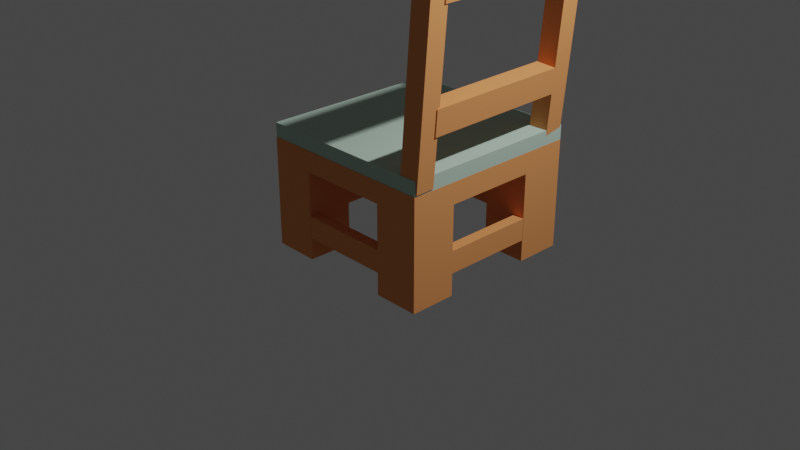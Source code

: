 # Source: silla.blend  (saved by Blender 3.1.7; exported with 4.5.12 LTS)
import bpy
from mathutils import Matrix  # noqa: F401  (used for matrix-valued properties, if any)

bpy.ops.wm.read_factory_settings(use_empty=True)
scene = bpy.context.scene
scene.name = 'Scene'

# ---- collections
col_collection = bpy.data.collections.new('Collection'); scene.collection.children.link(col_collection)

# ---- materials (node trees are filled in below, after node groups)
mat_material_001 = bpy.data.materials.new('Material.001')
mat_material_001.use_transparent_shadow = False
mat_material_001.diffuse_color = (0.7991, 0.314, 0.1144, 1.0)
mat_material_004 = bpy.data.materials.new('Material.004')
mat_material_004.use_transparent_shadow = False
mat_material_004.diffuse_color = (0.468, 0.6146, 0.5249, 1.0)
mat_material_004.roughness = 0.618
mat_material_004.metallic = 0.3708
mat_material_003 = bpy.data.materials.new('Material.003')
mat_material_003.use_transparent_shadow = False
mat_material_003.diffuse_color = (0.7991, 0.314, 0.1144, 1.0)
mat_material_002 = bpy.data.materials.new('Material.002')
mat_material_002.use_transparent_shadow = False
mat_material_002.diffuse_color = (0.7991, 0.314, 0.1144, 1.0)

# ---- material node trees

# ---- world
world_world = bpy.data.worlds.new('World'); scene.world = world_world
world_world.use_nodes = True; world_world.node_tree.nodes.clear()
_N = world_world.node_tree.nodes; _L = world_world.node_tree.links
n0 = _N.new('ShaderNodeOutputWorld'); n0.name = 'World Output'; n0.location = (300, 300)
n1 = _N.new('ShaderNodeBackground'); n1.name = 'Background'; n1.location = (10, 300)
n1.inputs[0].default_value = (0.05088, 0.05088, 0.05088, 1.0)
_L.new(n1.outputs[0], n0.inputs[0])
n0.is_active_output = True
world_world.color = (0.05088, 0.05088, 0.05088)
world_world.use_sun_shadow = False
world_world.sun_shadow_jitter_overblur = 0.0

# ---- cameras
cam_camera = bpy.data.cameras.new('Camera')
cam_camera.clip_end = 100.0
cam_camera.ortho_scale = 7.314

# ---- lights
light_light = bpy.data.lights.new('Light', 'POINT')
light_light.transmission_factor = 0.0
light_light.energy = 1000.0
light_light.shadow_soft_size = 0.1
light_light.shadow_maximum_resolution = 0.006
light_light.use_absolute_resolution = True

# ---- meshes
me_cubo = bpy.data.meshes.new('Cubo')
me_cubo.from_pydata([(-0.9739, -0.9873, -0.1116), (-0.9739, -0.9873, 0.1116), (-0.9739, 0.9873, -0.1116), (-0.9739, 0.9873, 0.1116), (0.9739, -0.9873, -0.1116), (0.9739, -0.9873, 0.1116), (0.9739, 0.9873, -0.1116), (0.9739, 0.9873, 0.1116), (-0.9739, 0.0, -0.1116), (-0.9739, 0.0, 0.1116), (0.9739, 0.0, -0.1116), (0.9739, 0.0, 0.1116), (0.0, 0.9873, -0.1116), (0.0, 0.9873, 0.1116), (0.0, -0.9873, -0.1116), (0.0, -0.9873, 0.1116), (0.0, 0.0, 0.1116), (0.0, 0.0, -0.1116), (-0.9739, 0.4936, 0.1116), (0.9739, 0.4936, -0.1116), (-0.9739, 0.4936, -0.1116), (0.9739, 0.4936, 0.1116), (0.0, 0.4936, -0.1116), (0.0, 0.4936, 0.1116), (-0.9739, -0.4936, -0.1116), (0.9739, -0.4936, 0.1116), (-0.9739, -0.4936, 0.1116), (0.9739, -0.4936, -0.1116), (0.0, -0.4936, 0.1116), (0.0, -0.4936, -0.1116), (-0.487, 0.9873, -0.1116), (-0.487, -0.9873, 0.1116), (-0.487, 0.0, -0.1116), (-0.487, 0.9873, 0.1116), (-0.487, -0.9873, -0.1116), (-0.487, 0.0, 0.1116), (-0.487, 0.4936, -0.1116), (-0.487, 0.4936, 0.1116), (-0.487, -0.4936, -0.1116), (-0.487, -0.4936, 0.1116), (0.487, 0.9873, 0.1116), (0.487, -0.9873, -0.1116), (0.487, 0.0, 0.1116), (0.487, 0.9873, -0.1116), (0.487, -0.9873, 0.1116), (0.487, 0.0, -0.1116), (0.487, 0.4936, 0.1116), (0.487, 0.4936, -0.1116), (0.487, -0.4936, 0.1116), (0.487, -0.4936, -0.1116), (-0.9739, -0.9873, -1.06), (-0.9739, -0.4936, -1.06), (-0.487, -0.9873, -1.06), (-0.487, -0.4936, -1.06), (0.9739, -0.9873, -1.06), (0.9739, -0.4936, -1.06), (0.487, -0.9873, -1.06), (0.487, -0.4936, -1.06), (-0.9739, 0.9873, -1.06), (-0.9739, 0.4936, -1.06), (-0.487, 0.9873, -1.06), (-0.487, 0.4936, -1.06), (0.9739, 0.9873, -1.054), (0.9739, 0.4936, -1.054), (0.487, 0.9873, -1.054), (0.487, 0.4936, -1.054), (0.487, -0.9873, -0.5858), (0.9739, -0.9873, -0.5858), (0.9739, -0.4936, -0.5858), (0.487, -0.4936, -0.5858), (0.7304, 0.9873, 0.1116), (0.7304, -0.9873, -0.1116), (0.7304, 0.0, 0.1116), (0.7304, 0.4936, 0.1116), (0.7304, -0.4936, 0.1116), (0.7304, 0.9873, -0.1116), (0.7304, -0.9873, 0.1116), (0.7304, 0.0, -0.1116), (0.7304, 0.4936, -0.1116), (0.7304, -0.4936, -0.1116), (0.7304, -0.9873, -1.06), (0.7304, -0.4936, -1.06), (0.7304, 0.9873, -1.054), (0.7304, 0.4936, -1.054), (0.7304, -0.4936, -0.5858), (0.7304, -0.9873, -0.5858), (0.487, -0.9873, -0.8229), (0.9739, -0.4936, -0.8229), (0.9739, -0.9873, -0.8229), (0.487, -0.4936, -0.8229), (0.7304, -0.4936, -0.8229), (0.7304, -0.9873, -0.8229), (0.9739, -0.9873, -0.7043), (0.487, -0.4936, -0.7043), (0.487, -0.9873, -0.7043), (0.9739, -0.4936, -0.7043), (0.7304, -0.4936, -0.7043), (0.7304, -0.9873, -0.7043), (0.6087, 0.9873, -0.1116), (0.6087, -0.9873, 0.1116), (0.6087, 0.0, -0.1116), (0.6087, 0.4936, -0.1116), (0.6087, -0.4936, -0.1116), (0.6087, -0.4936, -1.06), (0.6087, 0.9873, -1.054), (0.6087, 0.4936, -1.054), (0.6087, -0.4936, -0.5858), (0.6087, 0.9873, 0.1116), (0.6087, -0.9873, -0.1116), (0.6087, 0.0, 0.1116), (0.6087, 0.4936, 0.1116), (0.6087, -0.4936, 0.1116), (0.6087, -0.9873, -1.06), (0.6087, -0.9873, -0.5858), (0.6087, -0.4936, -0.8229), (0.6087, -0.9873, -0.8229), (0.6087, -0.9873, -0.7043), (0.6087, -0.4936, -0.7043), (0.8522, 0.9873, 0.1116), (0.8522, -0.9873, -0.1116), (0.8522, 0.0, 0.1116), (0.8522, 0.4936, 0.1116), (0.8522, -0.4936, 0.1116), (0.8522, -0.9873, -1.06), (0.8522, -0.9873, -0.5858), (0.8522, 0.9873, -0.1116), (0.8522, -0.9873, 0.1116), (0.8522, 0.0, -0.1116), (0.8522, 0.4936, -0.1116), (0.8522, -0.4936, -0.1116), (0.8522, -0.4936, -1.06), (0.8522, 0.9873, -1.054), (0.8522, 0.4936, -1.054), (0.8522, -0.4936, -0.5858), (0.8522, -0.9873, -0.8229), (0.8522, -0.4936, -0.8229), (0.8522, -0.4936, -0.7043), (0.8522, -0.9873, -0.7043), (0.487, 0.4936, -0.5826), (0.9739, 0.4936, -0.5826), (0.9739, 0.9873, -0.5826), (0.487, 0.9873, -0.5826), (0.7304, 0.9873, -0.5826), (0.7304, 0.4936, -0.5826), (0.6087, 0.9873, -0.5826), (0.6087, 0.4936, -0.5826), (0.8522, 0.4936, -0.5826), (0.8522, 0.9873, -0.5826), (0.487, 0.4936, -0.8181), (0.9739, 0.9873, -0.8181), (0.7304, 0.9873, -0.8181), (0.7304, 0.4936, -0.8181), (0.6087, 0.9873, -0.8181), (0.6087, 0.4936, -0.8181), (0.8522, 0.4936, -0.8181), (0.8522, 0.9873, -0.8181), (0.9739, 0.4936, -0.8181), (0.487, 0.9873, -0.8181), (0.9739, 0.4936, -0.7003), (0.487, 0.9873, -0.7003), (0.487, 0.4936, -0.7003), (0.9739, 0.9873, -0.7003), (0.7304, 0.9873, -0.7003), (0.7304, 0.4936, -0.7003), (0.6087, 0.9873, -0.7003), (0.6087, 0.4936, -0.7003), (0.8522, 0.4936, -0.7003), (0.8522, 0.9873, -0.7003), (0.9739, 0.4965, -0.5858), (0.9739, 0.4965, -0.8229), (0.9739, 0.4965, -0.7043), (0.8522, 0.4965, -0.5858), (0.8522, 0.4965, -0.8229), (0.8522, 0.4965, -0.7043), (-0.9739, 0.7404, 0.1116), (0.9739, 0.7404, -0.1116), (-0.9739, 0.7404, -0.1116), (0.9739, 0.7404, 0.1116), (0.0, 0.7404, -0.1116), (0.0, 0.7404, 0.1116), (-0.487, 0.7404, 0.1116), (-0.487, 0.7404, -0.1116), (0.487, 0.7404, -0.1116), (0.487, 0.7404, 0.1116), (-0.9739, 0.7404, -1.06), (-0.487, 0.7404, -1.06), (0.9739, 0.7404, -1.054), (0.487, 0.7404, -1.054), (0.7304, 0.7404, -1.054), (0.7304, 0.7404, 0.1116), (0.6087, 0.7404, -1.054), (0.6087, 0.7404, 0.1116), (0.8522, 0.7404, 0.1116), (0.8522, 0.7404, -1.054), (0.9739, 0.7404, -0.5826), (0.487, 0.7404, -0.5826), (0.9739, 0.7404, -0.8181), (0.487, 0.7404, -0.8181), (0.487, 0.7404, -0.7003), (0.9739, 0.7404, -0.7003), (-0.9739, 0.8638, 0.1116), (0.9739, 0.8638, -0.1116), (0.9739, 0.8638, -1.054), (0.9739, 0.8638, -0.5826), (0.9739, 0.8638, -0.8181), (0.9739, 0.8638, -0.7003), (-0.9739, 0.8638, -0.1116), (0.9739, 0.8638, 0.1116), (0.0, 0.8638, -0.1116), (0.0, 0.8638, 0.1116), (-0.487, 0.8638, 0.1116), (-0.487, 0.8638, -0.1116), (0.487, 0.8638, -0.1116), (0.487, 0.8638, 0.1116), (-0.9739, 0.8638, -1.06), (-0.487, 0.8638, -1.06), (0.487, 0.8638, -1.054), (0.7304, 0.8638, -1.054), (0.7304, 0.8638, 0.1116), (0.6087, 0.8638, -1.054), (0.6087, 0.8638, 0.1116), (0.8522, 0.8638, 0.1116), (0.8522, 0.8638, -1.054), (0.487, 0.8638, -0.5826), (0.487, 0.8638, -0.8181), (0.487, 0.8638, -0.7003), (-0.9739, 0.4936, -0.5858), (-0.487, 0.4936, -0.5858), (-0.487, 0.9873, -0.5858), (-0.9739, 0.9873, -0.5858), (-0.9739, 0.7404, -0.5858), (-0.487, 0.7404, -0.5858), (-0.487, 0.8638, -0.5858), (-0.9739, 0.8638, -0.5858), (-0.9739, 0.4936, -0.8229), (-0.487, 0.9873, -0.8229), (-0.9739, 0.7404, -0.8229), (-0.487, 0.7404, -0.8229), (-0.487, 0.8638, -0.8229), (-0.9739, 0.8638, -0.8229), (-0.487, 0.4936, -0.8229), (-0.9739, 0.9873, -0.8229), (-0.487, 0.4936, -0.7043), (-0.9739, 0.9873, -0.7043), (-0.9739, 0.4936, -0.7043), (-0.487, 0.9873, -0.7043), (-0.9739, 0.7404, -0.7043), (-0.487, 0.7404, -0.7043), (-0.487, 0.8638, -0.7043), (-0.9739, 0.8638, -0.7043), (-0.487, 0.9873, -0.5826), (-0.487, 0.9873, -0.8181), (-0.487, 0.9873, -0.7003), (-0.487, 0.8638, -0.5826), (-0.487, 0.8638, -0.8181), (-0.487, 0.8638, -0.7003), (-0.7304, 0.9873, -0.1116), (-0.7304, -0.9873, 0.1116), (-0.7304, 0.0, -0.1116), (-0.7304, 0.4936, -0.1116), (-0.7304, -0.4936, -0.1116), (-0.7304, 0.9873, 0.1116), (-0.7304, -0.9873, -0.1116), (-0.7304, 0.0, 0.1116), (-0.7304, 0.4936, 0.1116), (-0.7304, -0.4936, 0.1116), (-0.7304, -0.4936, -1.06), (-0.7304, -0.9873, -1.06), (-0.7304, 0.9873, -1.06), (-0.7304, 0.4936, -1.06), (-0.7304, 0.7404, -1.06), (-0.7304, 0.7404, 0.1116), (-0.7304, 0.8638, 0.1116), (-0.7304, 0.8638, -1.06), (-0.7304, 0.9873, -0.5858), (-0.7304, 0.4936, -0.5858), (-0.7304, 0.9873, -0.8229), (-0.7304, 0.4936, -0.8229), (-0.7304, 0.4936, -0.7043), (-0.7304, 0.9873, -0.7043), (-0.8522, 0.9873, -0.1116), (-0.8522, -0.9873, 0.1116), (-0.8522, 0.0, -0.1116), (-0.8522, 0.4936, -0.1116), (-0.8522, -0.4936, -0.1116), (-0.8522, -0.4936, -1.06), (-0.8522, 0.9873, -1.06), (-0.8522, 0.4936, -1.06), (-0.8522, 0.7404, -1.06), (-0.8522, 0.8638, -1.06), (-0.8522, 0.9873, -0.5858), (-0.8522, 0.9873, -0.8229), (-0.8522, 0.9873, -0.7043), (-0.8522, 0.9873, 0.1116), (-0.8522, -0.9873, -0.1116), (-0.8522, 0.0, 0.1116), (-0.8522, 0.4936, 0.1116), (-0.8522, -0.4936, 0.1116), (-0.8522, -0.9873, -1.06), (-0.8522, 0.7404, 0.1116), (-0.8522, 0.8638, 0.1116), (-0.8522, 0.4936, -0.5858), (-0.8522, 0.4936, -0.8229), (-0.8522, 0.4936, -0.7043), (-0.9739, -0.49, -0.5858), (-0.9739, -0.49, -0.8229), (-0.9739, -0.49, -0.7043), (-0.8522, -0.49, -0.5858), (-0.8522, -0.49, -0.8229), (-0.8522, -0.49, -0.7043), (-0.9739, -0.7404, -0.1116), (0.9739, -0.7404, 0.1116), (0.0, -0.7404, 0.1116), (0.0, -0.7404, -0.1116), (-0.9739, -0.7404, 0.1116), (0.9739, -0.7404, -0.1116), (-0.487, -0.7404, -0.1116), (-0.487, -0.7404, 0.1116), (0.487, -0.7404, 0.1116), (0.487, -0.7404, -0.1116), (-0.9739, -0.7404, -1.06), (-0.487, -0.7404, -1.06), (0.9739, -0.7404, -1.06), (0.487, -0.7404, -1.06), (0.9739, -0.7404, -0.5858), (0.487, -0.7404, -0.5858), (0.7304, -0.7404, -1.06), (0.7304, -0.7404, 0.1116), (0.9739, -0.7404, -0.8229), (0.487, -0.7404, -0.8229), (0.487, -0.7404, -0.7043), (0.9739, -0.7404, -0.7043), (0.6087, -0.7404, -1.06), (0.6087, -0.7404, 0.1116), (0.8522, -0.7404, 0.1116), (0.8522, -0.7404, -1.06), (-0.7304, -0.7404, -1.06), (-0.7304, -0.7404, 0.1116), (-0.8522, -0.7404, -1.06), (-0.8522, -0.7404, 0.1116), (-0.9739, -0.8638, -0.1116), (0.9739, -0.8638, 0.1116), (0.0, -0.8638, 0.1116), (0.0, -0.8638, -0.1116), (-0.487, -0.8638, -0.1116), (-0.487, -0.8638, 0.1116), (0.487, -0.8638, 0.1116), (0.487, -0.8638, -0.1116), (-0.9739, -0.8638, -1.06), (-0.487, -0.8638, -1.06), (0.487, -0.8638, -1.06), (0.487, -0.8638, -0.5858), (0.7304, -0.8638, -1.06), (0.7304, -0.8638, 0.1116), (0.487, -0.8638, -0.8229), (0.487, -0.8638, -0.7043), (0.6087, -0.8638, -1.06), (0.6087, -0.8638, 0.1116), (0.8522, -0.8638, 0.1116), (0.8522, -0.8638, -1.06), (-0.7304, -0.8638, -1.06), (-0.7304, -0.8638, 0.1116), (-0.8522, -0.8638, -1.06), (-0.8522, -0.8638, 0.1116), (-0.9739, -0.8638, 0.1116), (0.9739, -0.8638, -0.1116), (0.9739, -0.8638, -1.06), (0.9739, -0.8638, -0.5858), (0.9739, -0.8638, -0.8229), (0.9739, -0.8638, -0.7043), (-0.4845, -0.9873, -0.5858), (-0.4845, -0.9873, -0.8229), (-0.4845, -0.9873, -0.7043), (-0.4845, -0.8638, -0.5858), (-0.4845, -0.8638, -0.8229), (-0.4845, -0.8638, -0.7043)], [], [(206, 200, 3, 2), (125, 118, 7, 6), (365, 341, 5, 4), (294, 281, 1, 0), (115, 86, 56, 112), (363, 364, 1, 281), (296, 18, 9, 295), (128, 19, 10, 127), (19, 21, 11, 10), (24, 26, 9, 8), (36, 22, 17, 32), (46, 23, 16, 42), (346, 342, 15, 44), (344, 343, 14, 34), (41, 44, 15, 14), (30, 33, 13, 12), (183, 179, 23, 46), (181, 178, 22, 36), (175, 177, 21, 19), (153, 148, 65, 105), (299, 174, 18, 296), (8, 9, 18, 20), (32, 17, 29, 38), (42, 16, 28, 48), (310, 314, 26, 24), (295, 9, 26, 297), (127, 10, 27, 129), (10, 11, 25, 27), (16, 35, 39, 28), (258, 32, 38, 260), (179, 180, 37, 23), (302, 234, 59, 287), (256, 261, 33, 30), (260, 38, 53, 266), (259, 36, 32, 258), (23, 37, 35, 16), (342, 345, 31, 15), (14, 15, 31, 34), (17, 45, 49, 29), (109, 42, 48, 111), (178, 182, 47, 22), (191, 183, 46, 110), (108, 99, 44, 41), (357, 346, 44, 99), (110, 46, 42, 109), (22, 47, 45, 17), (343, 347, 41, 14), (12, 13, 40, 43), (360, 349, 52, 267), (310, 24, 51, 320), (294, 0, 50, 298), (344, 34, 52, 349), (359, 366, 54, 123), (135, 87, 55, 130), (329, 89, 57, 323), (368, 88, 54, 366), (270, 185, 61, 269), (276, 235, 60, 268), (237, 240, 61, 185), (239, 241, 58, 214), (193, 186, 63, 132), (155, 149, 62, 131), (224, 157, 64, 216), (196, 156, 63, 186), (365, 4, 67, 367), (319, 49, 69, 325), (129, 27, 68, 133), (108, 41, 66, 113), (119, 71, 85, 124), (102, 79, 84, 106), (152, 150, 82, 104), (190, 188, 83, 105), (114, 90, 81, 103), (356, 352, 80, 112), (121, 73, 72, 120), (358, 353, 76, 126), (119, 126, 76, 71), (192, 189, 73, 121), (120, 72, 74, 122), (100, 77, 79, 102), (154, 151, 83, 132), (101, 78, 77, 100), (134, 91, 80, 123), (98, 107, 70, 75), (137, 97, 91, 134), (117, 96, 90, 114), (369, 92, 88, 368), (330, 93, 89, 329), (95, 87, 169, 170), (116, 94, 86, 115), (113, 66, 94, 116), (135, 136, 173, 172), (325, 69, 93, 330), (367, 67, 92, 369), (106, 84, 96, 117), (124, 85, 97, 137), (69, 106, 117, 93), (85, 113, 116, 97), (97, 116, 115, 91), (93, 117, 114, 89), (43, 40, 107, 98), (47, 101, 100, 45), (45, 100, 102, 49), (350, 356, 112, 56), (89, 114, 103, 57), (187, 190, 105, 65), (157, 152, 104, 64), (49, 102, 106, 69), (71, 108, 113, 85), (73, 110, 109, 72), (353, 357, 99, 76), (71, 76, 99, 108), (189, 191, 110, 73), (72, 109, 111, 74), (151, 153, 105, 83), (91, 115, 112, 80), (67, 124, 137, 92), (84, 133, 136, 96), (96, 136, 135, 90), (92, 137, 134, 88), (88, 134, 123, 54), (156, 154, 132, 63), (11, 120, 122, 25), (177, 192, 121, 21), (4, 5, 126, 119), (341, 358, 126, 5), (21, 121, 120, 11), (4, 119, 124, 67), (79, 129, 133, 84), (150, 155, 131, 82), (188, 193, 132, 83), (90, 135, 130, 81), (352, 359, 123, 80), (77, 127, 129, 79), (78, 128, 127, 77), (75, 70, 118, 125), (75, 125, 147, 142), (19, 128, 146, 139), (78, 101, 145, 143), (43, 98, 144, 141), (128, 78, 143, 146), (98, 75, 142, 144), (175, 19, 139, 194), (212, 43, 141, 223), (125, 6, 140, 147), (101, 47, 138, 145), (162, 167, 155, 150), (158, 166, 154, 156), (163, 165, 153, 151), (159, 164, 152, 157), (166, 163, 151, 154), (164, 162, 150, 152), (199, 158, 156, 196), (225, 223, 253, 255), (167, 161, 149, 155), (165, 160, 148, 153), (145, 138, 160, 165), (147, 140, 161, 167), (223, 141, 250, 253), (194, 139, 158, 199), (144, 142, 162, 164), (146, 143, 163, 166), (141, 144, 164, 159), (143, 145, 165, 163), (139, 146, 166, 158), (142, 147, 167, 162), (173, 170, 169, 172), (171, 168, 170, 173), (136, 133, 171, 173), (68, 95, 170, 168), (87, 135, 172, 169), (133, 68, 168, 171), (203, 194, 199, 205), (138, 195, 198, 160), (160, 198, 197, 148), (205, 199, 196, 204), (47, 182, 195, 138), (201, 175, 194, 203), (217, 222, 193, 188), (207, 221, 192, 177), (218, 220, 191, 189), (216, 219, 190, 187), (221, 218, 189, 192), (219, 217, 188, 190), (204, 196, 186, 202), (148, 197, 187, 65), (222, 202, 186, 193), (234, 236, 184, 59), (238, 237, 185, 215), (273, 215, 185, 270), (220, 213, 183, 191), (208, 212, 182, 178), (209, 210, 180, 179), (300, 200, 174, 299), (201, 207, 177, 175), (211, 208, 178, 181), (213, 209, 179, 183), (20, 18, 174, 176), (40, 13, 209, 213), (30, 12, 208, 211), (6, 7, 207, 201), (293, 3, 200, 300), (13, 33, 210, 209), (12, 43, 212, 208), (107, 40, 213, 220), (268, 60, 215, 273), (235, 238, 215, 60), (131, 62, 202, 222), (149, 204, 202, 62), (104, 82, 217, 219), (118, 70, 218, 221), (64, 104, 219, 216), (70, 107, 220, 218), (7, 118, 221, 207), (82, 131, 222, 217), (6, 201, 203, 140), (161, 205, 204, 149), (140, 203, 205, 161), (195, 223, 225, 198), (198, 225, 224, 197), (182, 212, 223, 195), (197, 224, 216, 187), (236, 239, 214, 184), (176, 174, 200, 206), (176, 206, 233, 230), (30, 211, 232, 228), (211, 181, 231, 232), (20, 176, 230, 226), (206, 2, 229, 233), (181, 36, 227, 231), (256, 30, 228, 274), (283, 20, 226, 301), (246, 249, 239, 236), (245, 248, 238, 235), (248, 247, 237, 238), (244, 246, 236, 234), (249, 243, 241, 239), (247, 242, 240, 237), (279, 245, 235, 276), (234, 302, 308, 305), (302, 303, 309, 308), (274, 228, 245, 279), (231, 227, 242, 247), (233, 229, 243, 249), (226, 230, 246, 244), (232, 231, 247, 248), (228, 232, 248, 245), (230, 233, 249, 246), (255, 252, 251, 254), (253, 250, 252, 255), (157, 224, 254, 251), (141, 159, 252, 250), (159, 157, 251, 252), (224, 225, 255, 254), (290, 274, 279, 292), (227, 275, 278, 242), (242, 278, 277, 240), (292, 279, 276, 291), (36, 259, 275, 227), (280, 256, 274, 290), (286, 268, 273, 289), (33, 261, 272, 210), (210, 272, 271, 180), (289, 273, 270, 288), (291, 276, 268, 286), (288, 270, 269, 287), (34, 262, 267, 52), (362, 360, 267, 298), (283, 259, 258, 282), (284, 260, 266, 285), (280, 293, 261, 256), (240, 277, 269, 61), (282, 258, 260, 284), (35, 263, 265, 39), (180, 271, 264, 37), (37, 264, 263, 35), (345, 361, 257, 31), (34, 31, 257, 262), (8, 282, 284, 24), (2, 3, 293, 280), (24, 284, 285, 51), (20, 283, 282, 8), (348, 362, 298, 50), (184, 288, 287, 59), (241, 291, 286, 58), (214, 289, 288, 184), (58, 286, 289, 214), (2, 280, 290, 229), (243, 292, 291, 241), (229, 290, 292, 243), (275, 301, 303, 278), (278, 303, 302, 277), (259, 283, 301, 275), (261, 293, 300, 272), (272, 300, 299, 271), (262, 294, 298, 267), (277, 302, 287, 269), (263, 295, 297, 265), (271, 299, 296, 264), (264, 296, 295, 263), (361, 363, 281, 257), (262, 257, 281, 294), (309, 306, 305, 308), (307, 304, 306, 309), (244, 234, 305, 306), (303, 301, 307, 309), (226, 244, 306, 304), (301, 226, 304, 307), (265, 297, 339, 337), (51, 285, 338, 320), (39, 265, 337, 317), (285, 266, 336, 338), (81, 130, 335, 326), (25, 122, 334, 311), (74, 111, 333, 327), (57, 103, 332, 323), (68, 324, 331, 95), (351, 325, 330, 355), (355, 330, 329, 354), (95, 331, 328, 87), (122, 74, 327, 334), (103, 81, 326, 332), (347, 319, 325, 351), (27, 315, 324, 68), (87, 328, 322, 55), (354, 329, 323, 350), (130, 55, 322, 335), (38, 316, 321, 53), (340, 310, 320, 348), (266, 53, 321, 336), (29, 49, 319, 313), (111, 48, 318, 333), (28, 39, 317, 312), (340, 364, 314, 310), (38, 29, 313, 316), (48, 28, 312, 318), (297, 26, 314, 339), (27, 25, 311, 315), (0, 1, 364, 340), (0, 340, 348, 50), (86, 354, 350, 56), (41, 347, 351, 66), (354, 86, 371, 374), (66, 351, 373, 370), (337, 339, 363, 361), (320, 338, 362, 348), (317, 337, 361, 345), (338, 336, 360, 362), (326, 335, 359, 352), (311, 334, 358, 341), (327, 333, 357, 353), (323, 332, 356, 350), (324, 367, 369, 331), (331, 369, 368, 328), (334, 327, 353, 358), (332, 326, 352, 356), (315, 365, 367, 324), (328, 368, 366, 322), (335, 322, 366, 359), (316, 344, 349, 321), (336, 321, 349, 360), (313, 319, 347, 343), (333, 318, 346, 357), (312, 317, 345, 342), (316, 313, 343, 344), (318, 312, 342, 346), (339, 314, 364, 363), (315, 311, 341, 365), (372, 375, 374, 371), (370, 373, 375, 372), (355, 354, 374, 375), (94, 66, 370, 372), (351, 355, 375, 373), (86, 94, 372, 371)])
_uv = me_cubo.uv_layers.new(name='MapaUV')
_uv.uv.foreach_set('vector', [0.375, 0.2344, 0.625, 0.2344, 0.625, 0.25, 0.375, 0.25, 0.375, 0.4844, 0.625, 0.4844, 0.625, 0.5, 0.375, 0.5, 0.375, 0.7344, 0.625, 0.7344, 0.625, 0.75, 0.375, 0.75, 0.375, 0.9844, 0.625, 0.9844, 0.625, 1.0, 0.375, 1.0, 0.375, 0.7969, 0.375, 0.8125, 0.375, 0.8125, 0.375, 0.7969, 0.8594, 0.7344, 0.875, 0.7344, 0.875, 0.75, 0.8594, 0.75, 0.8594, 0.5625, 0.875, 0.5625, 0.875, 0.625, 0.8594, 0.625, 0.3594, 0.5625, 0.375, 0.5625, 0.375, 0.625, 0.3594, 0.625, 0.375, 0.5625, 0.625, 0.5625, 0.625, 0.625, 0.375, 0.625, 0.375, 0.0625, 0.625, 0.0625, 0.625, 0.125, 0.375, 0.125, 0.1875, 0.5625, 0.25, 0.5625, 0.25, 0.625, 0.1875, 0.625, 0.6875, 0.5625, 0.75, 0.5625, 0.75, 0.625, 0.6875, 0.625, 0.6875, 0.7344, 0.75, 0.7344, 0.75, 0.75, 0.6875, 0.75, 0.1875, 0.7344, 0.25, 0.7344, 0.25, 0.75, 0.1875, 0.75, 0.375, 0.8125, 0.625, 0.8125, 0.625, 0.875, 0.375, 0.875, 0.375, 0.3125, 0.625, 0.3125, 0.625, 0.375, 0.375, 0.375, 0.6875, 0.5312, 0.75, 0.5312, 0.75, 0.5625, 0.6875, 0.5625, 0.1875, 0.5312, 0.25, 0.5312, 0.25, 0.5625, 0.1875, 0.5625, 0.375, 0.5312, 0.625, 0.5312, 0.625, 0.5625, 0.375, 0.5625, 0.3281, 0.5625, 0.3125, 0.5625, 0.3125, 0.5625, 0.3281, 0.5625, 0.8594, 0.5312, 0.875, 0.5312, 0.875, 0.5625, 0.8594, 0.5625, 0.375, 0.125, 0.625, 0.125, 0.625, 0.1875, 0.375, 0.1875, 0.1875, 0.625, 0.25, 0.625, 0.25, 0.6875, 0.1875, 0.6875, 0.6875, 0.625, 0.75, 0.625, 0.75, 0.6875, 0.6875, 0.6875, 0.375, 0.03125, 0.625, 0.03125, 0.625, 0.0625, 0.375, 0.0625, 0.8594, 0.625, 0.875, 0.625, 0.875, 0.6875, 0.8594, 0.6875, 0.3594, 0.625, 0.375, 0.625, 0.375, 0.6875, 0.3594, 0.6875, 0.375, 0.625, 0.625, 0.625, 0.625, 0.6875, 0.375, 0.6875, 0.75, 0.625, 0.8125, 0.625, 0.8125, 0.6875, 0.75, 0.6875, 0.1562, 0.625, 0.1875, 0.625, 0.1875, 0.6875, 0.1562, 0.6875, 0.75, 0.5312, 0.8125, 0.5312, 0.8125, 0.5625, 0.75, 0.5625, 0.1406, 0.5625, 0.125, 0.5625, 0.125, 0.5625, 0.1406, 0.5625, 0.375, 0.2812, 0.625, 0.2812, 0.625, 0.3125, 0.375, 0.3125, 0.1562, 0.6875, 0.1875, 0.6875, 0.1875, 0.6875, 0.1562, 0.6875, 0.1562, 0.5625, 0.1875, 0.5625, 0.1875, 0.625, 0.1562, 0.625, 0.75, 0.5625, 0.8125, 0.5625, 0.8125, 0.625, 0.75, 0.625, 0.75, 0.7344, 0.8125, 0.7344, 0.8125, 0.75, 0.75, 0.75, 0.375, 0.875, 0.625, 0.875, 0.625, 0.9375, 0.375, 0.9375, 0.25, 0.625, 0.3125, 0.625, 0.3125, 0.6875, 0.25, 0.6875, 0.6719, 0.625, 0.6875, 0.625, 0.6875, 0.6875, 0.6719, 0.6875, 0.25, 0.5312, 0.3125, 0.5312, 0.3125, 0.5625, 0.25, 0.5625, 0.6719, 0.5312, 0.6875, 0.5312, 0.6875, 0.5625, 0.6719, 0.5625, 0.375, 0.7969, 0.625, 0.7969, 0.625, 0.8125, 0.375, 0.8125, 0.6719, 0.7344, 0.6875, 0.7344, 0.6875, 0.75, 0.6719, 0.75, 0.6719, 0.5625, 0.6875, 0.5625, 0.6875, 0.625, 0.6719, 0.625, 0.25, 0.5625, 0.3125, 0.5625, 0.3125, 0.625, 0.25, 0.625, 0.25, 0.7344, 0.3125, 0.7344, 0.3125, 0.75, 0.25, 0.75, 0.375, 0.375, 0.625, 0.375, 0.625, 0.4375, 0.375, 0.4375, 0.1562, 0.7344, 0.1875, 0.7344, 0.1875, 0.75, 0.1562, 0.75, 0.375, 0.03125, 0.375, 0.0625, 0.375, 0.0625, 0.375, 0.03125, 0.375, 0.9844, 0.375, 1.0, 0.375, 1.0, 0.375, 0.9844, 0.1875, 0.7344, 0.1875, 0.75, 0.1875, 0.75, 0.1875, 0.7344, 0.3594, 0.7344, 0.375, 0.7344, 0.375, 0.75, 0.3594, 0.75, 0.3594, 0.6875, 0.375, 0.6875, 0.375, 0.6875, 0.3594, 0.6875, 0.3125, 0.7188, 0.3125, 0.6875, 0.3125, 0.6875, 0.3125, 0.7188, 0.375, 0.7344, 0.375, 0.75, 0.375, 0.75, 0.375, 0.7344, 0.1562, 0.5312, 0.1875, 0.5312, 0.1875, 0.5625, 0.1562, 0.5625, 0.375, 0.2812, 0.375, 0.3125, 0.375, 0.3125, 0.375, 0.2812, 0.1875, 0.5312, 0.1875, 0.5625, 0.1875, 0.5625, 0.1875, 0.5312, 0.375, 0.2344, 0.375, 0.25, 0.375, 0.25, 0.375, 0.2344, 0.3594, 0.5312, 0.375, 0.5312, 0.375, 0.5625, 0.3594, 0.5625, 0.375, 0.4844, 0.375, 0.5, 0.375, 0.5, 0.375, 0.4844, 0.3125, 0.5156, 0.3125, 0.5, 0.3125, 0.5, 0.3125, 0.5156, 0.375, 0.5312, 0.375, 0.5625, 0.375, 0.5625, 0.375, 0.5312, 0.375, 0.7344, 0.375, 0.75, 0.375, 0.75, 0.375, 0.7344, 0.3125, 0.7188, 0.3125, 0.6875, 0.3125, 0.6875, 0.3125, 0.7188, 0.3594, 0.6875, 0.375, 0.6875, 0.375, 0.6875, 0.3594, 0.6875, 0.375, 0.7969, 0.375, 0.8125, 0.375, 0.8125, 0.375, 0.7969, 0.375, 0.7656, 0.375, 0.7812, 0.375, 0.7812, 0.375, 0.7656, 0.3281, 0.6875, 0.3438, 0.6875, 0.3438, 0.6875, 0.3281, 0.6875, 0.375, 0.4531, 0.375, 0.4688, 0.375, 0.4688, 0.375, 0.4531, 0.3281, 0.5312, 0.3438, 0.5312, 0.3438, 0.5625, 0.3281, 0.5625, 0.3281, 0.6875, 0.3438, 0.6875, 0.3438, 0.6875, 0.3281, 0.6875, 0.3281, 0.7344, 0.3438, 0.7344, 0.3438, 0.75, 0.3281, 0.75, 0.6406, 0.5625, 0.6562, 0.5625, 0.6562, 0.625, 0.6406, 0.625, 0.6406, 0.7344, 0.6562, 0.7344, 0.6562, 0.75, 0.6406, 0.75, 0.375, 0.7656, 0.625, 0.7656, 0.625, 0.7812, 0.375, 0.7812, 0.6406, 0.5312, 0.6562, 0.5312, 0.6562, 0.5625, 0.6406, 0.5625, 0.6406, 0.625, 0.6562, 0.625, 0.6562, 0.6875, 0.6406, 0.6875, 0.3281, 0.625, 0.3438, 0.625, 0.3438, 0.6875, 0.3281, 0.6875, 0.3594, 0.5625, 0.3438, 0.5625, 0.3438, 0.5625, 0.3594, 0.5625, 0.3281, 0.5625, 0.3438, 0.5625, 0.3438, 0.625, 0.3281, 0.625, 0.375, 0.7656, 0.375, 0.7812, 0.375, 0.7812, 0.375, 0.7656, 0.375, 0.4531, 0.625, 0.4531, 0.625, 0.4688, 0.375, 0.4688, 0.375, 0.7656, 0.375, 0.7812, 0.375, 0.7812, 0.375, 0.7656, 0.3281, 0.6875, 0.3438, 0.6875, 0.3438, 0.6875, 0.3281, 0.6875, 0.375, 0.7344, 0.375, 0.75, 0.375, 0.75, 0.375, 0.7344, 0.3125, 0.7188, 0.3125, 0.6875, 0.3125, 0.6875, 0.3125, 0.7188, 0.375, 0.6875, 0.375, 0.6875, 0.375, 0.6875, 0.375, 0.6875, 0.375, 0.7969, 0.375, 0.8125, 0.375, 0.8125, 0.375, 0.7969, 0.375, 0.7969, 0.375, 0.8125, 0.375, 0.8125, 0.375, 0.7969, 0.3594, 0.6875, 0.3594, 0.6875, 0.3594, 0.6875, 0.3594, 0.6875, 0.3125, 0.7188, 0.3125, 0.6875, 0.3125, 0.6875, 0.3125, 0.7188, 0.375, 0.7344, 0.375, 0.75, 0.375, 0.75, 0.375, 0.7344, 0.3281, 0.6875, 0.3438, 0.6875, 0.3438, 0.6875, 0.3281, 0.6875, 0.375, 0.7656, 0.375, 0.7812, 0.375, 0.7812, 0.375, 0.7656, 0.3125, 0.6875, 0.3281, 0.6875, 0.3281, 0.6875, 0.3125, 0.6875, 0.375, 0.7812, 0.375, 0.7969, 0.375, 0.7969, 0.375, 0.7812, 0.375, 0.7812, 0.375, 0.7969, 0.375, 0.7969, 0.375, 0.7812, 0.3125, 0.6875, 0.3281, 0.6875, 0.3281, 0.6875, 0.3125, 0.6875, 0.375, 0.4375, 0.625, 0.4375, 0.625, 0.4531, 0.375, 0.4531, 0.3125, 0.5625, 0.3281, 0.5625, 0.3281, 0.625, 0.3125, 0.625, 0.3125, 0.625, 0.3281, 0.625, 0.3281, 0.6875, 0.3125, 0.6875, 0.3125, 0.7344, 0.3281, 0.7344, 0.3281, 0.75, 0.3125, 0.75, 0.3125, 0.6875, 0.3281, 0.6875, 0.3281, 0.6875, 0.3125, 0.6875, 0.3125, 0.5312, 0.3281, 0.5312, 0.3281, 0.5625, 0.3125, 0.5625, 0.375, 0.4375, 0.375, 0.4531, 0.375, 0.4531, 0.375, 0.4375, 0.3125, 0.6875, 0.3281, 0.6875, 0.3281, 0.6875, 0.3125, 0.6875, 0.375, 0.7812, 0.375, 0.7969, 0.375, 0.7969, 0.375, 0.7812, 0.6562, 0.5625, 0.6719, 0.5625, 0.6719, 0.625, 0.6562, 0.625, 0.6562, 0.7344, 0.6719, 0.7344, 0.6719, 0.75, 0.6562, 0.75, 0.375, 0.7812, 0.625, 0.7812, 0.625, 0.7969, 0.375, 0.7969, 0.6562, 0.5312, 0.6719, 0.5312, 0.6719, 0.5625, 0.6562, 0.5625, 0.6562, 0.625, 0.6719, 0.625, 0.6719, 0.6875, 0.6562, 0.6875, 0.3438, 0.5625, 0.3281, 0.5625, 0.3281, 0.5625, 0.3438, 0.5625, 0.375, 0.7812, 0.375, 0.7969, 0.375, 0.7969, 0.375, 0.7812, 0.375, 0.75, 0.375, 0.7656, 0.375, 0.7656, 0.375, 0.75, 0.3438, 0.6875, 0.3594, 0.6875, 0.3594, 0.6875, 0.3438, 0.6875, 0.3438, 0.6875, 0.3594, 0.6875, 0.3594, 0.6875, 0.3438, 0.6875, 0.375, 0.75, 0.375, 0.7656, 0.375, 0.7656, 0.375, 0.75, 0.375, 0.75, 0.375, 0.7656, 0.375, 0.7656, 0.375, 0.75, 0.375, 0.5625, 0.3594, 0.5625, 0.3594, 0.5625, 0.375, 0.5625, 0.625, 0.625, 0.6406, 0.625, 0.6406, 0.6875, 0.625, 0.6875, 0.625, 0.5312, 0.6406, 0.5312, 0.6406, 0.5625, 0.625, 0.5625, 0.375, 0.75, 0.625, 0.75, 0.625, 0.7656, 0.375, 0.7656, 0.625, 0.7344, 0.6406, 0.7344, 0.6406, 0.75, 0.625, 0.75, 0.625, 0.5625, 0.6406, 0.5625, 0.6406, 0.625, 0.625, 0.625, 0.375, 0.75, 0.375, 0.7656, 0.375, 0.7656, 0.375, 0.75, 0.3438, 0.6875, 0.3594, 0.6875, 0.3594, 0.6875, 0.3438, 0.6875, 0.375, 0.4688, 0.375, 0.4844, 0.375, 0.4844, 0.375, 0.4688, 0.3438, 0.5312, 0.3594, 0.5312, 0.3594, 0.5625, 0.3438, 0.5625, 0.3438, 0.6875, 0.3594, 0.6875, 0.3594, 0.6875, 0.3438, 0.6875, 0.3438, 0.7344, 0.3594, 0.7344, 0.3594, 0.75, 0.3438, 0.75, 0.3438, 0.625, 0.3594, 0.625, 0.3594, 0.6875, 0.3438, 0.6875, 0.3438, 0.5625, 0.3594, 0.5625, 0.3594, 0.625, 0.3438, 0.625, 0.375, 0.4688, 0.625, 0.4688, 0.625, 0.4844, 0.375, 0.4844, 0.375, 0.4688, 0.375, 0.4844, 0.375, 0.4844, 0.375, 0.4688, 0.375, 0.5625, 0.3594, 0.5625, 0.3594, 0.5625, 0.375, 0.5625, 0.3438, 0.5625, 0.3281, 0.5625, 0.3281, 0.5625, 0.3438, 0.5625, 0.375, 0.4375, 0.375, 0.4531, 0.375, 0.4531, 0.375, 0.4375, 0.3594, 0.5625, 0.3438, 0.5625, 0.3438, 0.5625, 0.3594, 0.5625, 0.375, 0.4531, 0.375, 0.4688, 0.375, 0.4688, 0.375, 0.4531, 0.375, 0.5312, 0.375, 0.5625, 0.375, 0.5625, 0.375, 0.5312, 0.3125, 0.5156, 0.3125, 0.5, 0.3125, 0.5, 0.3125, 0.5156, 0.375, 0.4844, 0.375, 0.5, 0.375, 0.5, 0.375, 0.4844, 0.3281, 0.5625, 0.3125, 0.5625, 0.3125, 0.5625, 0.3281, 0.5625, 0.375, 0.4688, 0.375, 0.4844, 0.375, 0.4844, 0.375, 0.4688, 0.375, 0.5625, 0.3594, 0.5625, 0.3594, 0.5625, 0.375, 0.5625, 0.3438, 0.5625, 0.3281, 0.5625, 0.3281, 0.5625, 0.3438, 0.5625, 0.375, 0.4375, 0.375, 0.4531, 0.375, 0.4531, 0.375, 0.4375, 0.3594, 0.5625, 0.3438, 0.5625, 0.3438, 0.5625, 0.3594, 0.5625, 0.375, 0.4531, 0.375, 0.4688, 0.375, 0.4688, 0.375, 0.4531, 0.375, 0.5312, 0.375, 0.5625, 0.375, 0.5625, 0.375, 0.5312, 0.3125, 0.5156, 0.3125, 0.5156, 0.3125, 0.5156, 0.3125, 0.5156, 0.375, 0.4844, 0.375, 0.5, 0.375, 0.5, 0.375, 0.4844, 0.3281, 0.5625, 0.3125, 0.5625, 0.3125, 0.5625, 0.3281, 0.5625, 0.3281, 0.5625, 0.3125, 0.5625, 0.3125, 0.5625, 0.3281, 0.5625, 0.375, 0.4844, 0.375, 0.5, 0.375, 0.5, 0.375, 0.4844, 0.3125, 0.5156, 0.3125, 0.5, 0.3125, 0.5, 0.3125, 0.5156, 0.375, 0.5312, 0.375, 0.5625, 0.375, 0.5625, 0.375, 0.5312, 0.375, 0.4531, 0.375, 0.4688, 0.375, 0.4688, 0.375, 0.4531, 0.3594, 0.5625, 0.3438, 0.5625, 0.3438, 0.5625, 0.3594, 0.5625, 0.375, 0.4375, 0.375, 0.4531, 0.375, 0.4531, 0.375, 0.4375, 0.3438, 0.5625, 0.3281, 0.5625, 0.3281, 0.5625, 0.3438, 0.5625, 0.375, 0.5625, 0.3594, 0.5625, 0.3594, 0.5625, 0.375, 0.5625, 0.375, 0.4688, 0.375, 0.4844, 0.375, 0.4844, 0.375, 0.4688, 0.3594, 0.6875, 0.375, 0.6875, 0.375, 0.6875, 0.3594, 0.6875, 0.3594, 0.6875, 0.375, 0.6875, 0.375, 0.6875, 0.3594, 0.6875, 0.3594, 0.6875, 0.3594, 0.6875, 0.3594, 0.6875, 0.3594, 0.6875, 0.375, 0.6875, 0.375, 0.6875, 0.375, 0.6875, 0.375, 0.6875, 0.375, 0.6875, 0.3594, 0.6875, 0.3594, 0.6875, 0.375, 0.6875, 0.3594, 0.6875, 0.375, 0.6875, 0.375, 0.6875, 0.3594, 0.6875, 0.375, 0.5156, 0.375, 0.5312, 0.375, 0.5312, 0.375, 0.5156, 0.3125, 0.5625, 0.3125, 0.5312, 0.3125, 0.5312, 0.3125, 0.5625, 0.3125, 0.5625, 0.3125, 0.5312, 0.3125, 0.5312, 0.3125, 0.5625, 0.375, 0.5156, 0.375, 0.5312, 0.375, 0.5312, 0.375, 0.5156, 0.3125, 0.5625, 0.3125, 0.5312, 0.3125, 0.5312, 0.3125, 0.5625, 0.375, 0.5156, 0.375, 0.5312, 0.375, 0.5312, 0.375, 0.5156, 0.3438, 0.5156, 0.3594, 0.5156, 0.3594, 0.5312, 0.3438, 0.5312, 0.625, 0.5156, 0.6406, 0.5156, 0.6406, 0.5312, 0.625, 0.5312, 0.6562, 0.5156, 0.6719, 0.5156, 0.6719, 0.5312, 0.6562, 0.5312, 0.3125, 0.5156, 0.3281, 0.5156, 0.3281, 0.5312, 0.3125, 0.5312, 0.6406, 0.5156, 0.6562, 0.5156, 0.6562, 0.5312, 0.6406, 0.5312, 0.3281, 0.5156, 0.3438, 0.5156, 0.3438, 0.5312, 0.3281, 0.5312, 0.375, 0.5156, 0.375, 0.5312, 0.375, 0.5312, 0.375, 0.5156, 0.3125, 0.5625, 0.3125, 0.5312, 0.3125, 0.5312, 0.3125, 0.5625, 0.3594, 0.5156, 0.375, 0.5156, 0.375, 0.5312, 0.3594, 0.5312, 0.375, 0.1875, 0.375, 0.2188, 0.375, 0.2188, 0.375, 0.1875, 0.1875, 0.5156, 0.1875, 0.5312, 0.1875, 0.5312, 0.1875, 0.5156, 0.1562, 0.5156, 0.1875, 0.5156, 0.1875, 0.5312, 0.1562, 0.5312, 0.6719, 0.5156, 0.6875, 0.5156, 0.6875, 0.5312, 0.6719, 0.5312, 0.25, 0.5156, 0.3125, 0.5156, 0.3125, 0.5312, 0.25, 0.5312, 0.75, 0.5156, 0.8125, 0.5156, 0.8125, 0.5312, 0.75, 0.5312, 0.8594, 0.5156, 0.875, 0.5156, 0.875, 0.5312, 0.8594, 0.5312, 0.375, 0.5156, 0.625, 0.5156, 0.625, 0.5312, 0.375, 0.5312, 0.1875, 0.5156, 0.25, 0.5156, 0.25, 0.5312, 0.1875, 0.5312, 0.6875, 0.5156, 0.75, 0.5156, 0.75, 0.5312, 0.6875, 0.5312, 0.375, 0.1875, 0.625, 0.1875, 0.625, 0.2188, 0.375, 0.2188, 0.6875, 0.5, 0.75, 0.5, 0.75, 0.5156, 0.6875, 0.5156, 0.1875, 0.5, 0.25, 0.5, 0.25, 0.5156, 0.1875, 0.5156, 0.375, 0.5, 0.625, 0.5, 0.625, 0.5156, 0.375, 0.5156, 0.8594, 0.5, 0.875, 0.5, 0.875, 0.5156, 0.8594, 0.5156, 0.75, 0.5, 0.8125, 0.5, 0.8125, 0.5156, 0.75, 0.5156, 0.25, 0.5, 0.3125, 0.5, 0.3125, 0.5156, 0.25, 0.5156, 0.6719, 0.5, 0.6875, 0.5, 0.6875, 0.5156, 0.6719, 0.5156, 0.1562, 0.5, 0.1875, 0.5, 0.1875, 0.5156, 0.1562, 0.5156, 0.1875, 0.5, 0.1875, 0.5156, 0.1875, 0.5156, 0.1875, 0.5, 0.3594, 0.5, 0.375, 0.5, 0.375, 0.5156, 0.3594, 0.5156, 0.375, 0.5, 0.375, 0.5156, 0.375, 0.5156, 0.375, 0.5, 0.3281, 0.5, 0.3438, 0.5, 0.3438, 0.5156, 0.3281, 0.5156, 0.6406, 0.5, 0.6562, 0.5, 0.6562, 0.5156, 0.6406, 0.5156, 0.3125, 0.5, 0.3281, 0.5, 0.3281, 0.5156, 0.3125, 0.5156, 0.6562, 0.5, 0.6719, 0.5, 0.6719, 0.5156, 0.6562, 0.5156, 0.625, 0.5, 0.6406, 0.5, 0.6406, 0.5156, 0.625, 0.5156, 0.3438, 0.5, 0.3594, 0.5, 0.3594, 0.5156, 0.3438, 0.5156, 0.375, 0.5, 0.375, 0.5156, 0.375, 0.5156, 0.375, 0.5, 0.375, 0.5, 0.375, 0.5156, 0.375, 0.5156, 0.375, 0.5, 0.375, 0.5, 0.375, 0.5156, 0.375, 0.5156, 0.375, 0.5, 0.3125, 0.5312, 0.3125, 0.5156, 0.3125, 0.5156, 0.3125, 0.5312, 0.3125, 0.5312, 0.3125, 0.5156, 0.3125, 0.5156, 0.3125, 0.5312, 0.3125, 0.5312, 0.3125, 0.5156, 0.3125, 0.5156, 0.3125, 0.5312, 0.3125, 0.5312, 0.3125, 0.5156, 0.3125, 0.5156, 0.3125, 0.5312, 0.375, 0.2188, 0.375, 0.2344, 0.375, 0.2344, 0.375, 0.2188, 0.375, 0.2188, 0.625, 0.2188, 0.625, 0.2344, 0.375, 0.2344, 0.375, 0.2188, 0.375, 0.2344, 0.375, 0.2344, 0.375, 0.2188, 0.1875, 0.5, 0.1875, 0.5156, 0.1875, 0.5156, 0.1875, 0.5, 0.1875, 0.5156, 0.1875, 0.5312, 0.1875, 0.5312, 0.1875, 0.5156, 0.375, 0.1875, 0.375, 0.2188, 0.375, 0.2188, 0.375, 0.1875, 0.375, 0.2344, 0.375, 0.25, 0.375, 0.25, 0.375, 0.2344, 0.1875, 0.5312, 0.1875, 0.5625, 0.1875, 0.5625, 0.1875, 0.5312, 0.375, 0.2812, 0.375, 0.3125, 0.375, 0.3125, 0.375, 0.2812, 0.1406, 0.5625, 0.125, 0.5625, 0.125, 0.5625, 0.1406, 0.5625, 0.375, 0.2188, 0.375, 0.2344, 0.375, 0.2344, 0.375, 0.2188, 0.1875, 0.5, 0.1875, 0.5156, 0.1875, 0.5156, 0.1875, 0.5, 0.1875, 0.5156, 0.1875, 0.5312, 0.1875, 0.5312, 0.1875, 0.5156, 0.375, 0.1875, 0.375, 0.2188, 0.375, 0.2188, 0.375, 0.1875, 0.375, 0.2344, 0.375, 0.25, 0.375, 0.25, 0.375, 0.2344, 0.1875, 0.5312, 0.1875, 0.5625, 0.1875, 0.5625, 0.1875, 0.5312, 0.375, 0.2812, 0.375, 0.3125, 0.375, 0.3125, 0.375, 0.2812, 0.125, 0.5625, 0.1406, 0.5625, 0.1406, 0.5625, 0.125, 0.5625, 0.1406, 0.5625, 0.1406, 0.5625, 0.1406, 0.5625, 0.1406, 0.5625, 0.375, 0.2812, 0.375, 0.3125, 0.375, 0.3125, 0.375, 0.2812, 0.1875, 0.5312, 0.1875, 0.5625, 0.1875, 0.5625, 0.1875, 0.5312, 0.375, 0.2344, 0.375, 0.25, 0.375, 0.25, 0.375, 0.2344, 0.375, 0.1875, 0.375, 0.2188, 0.375, 0.2188, 0.375, 0.1875, 0.1875, 0.5156, 0.1875, 0.5312, 0.1875, 0.5312, 0.1875, 0.5156, 0.1875, 0.5, 0.1875, 0.5156, 0.1875, 0.5156, 0.1875, 0.5, 0.375, 0.2188, 0.375, 0.2344, 0.375, 0.2344, 0.375, 0.2188, 0.3125, 0.5156, 0.3125, 0.5, 0.3125, 0.5, 0.3125, 0.5156, 0.3125, 0.5156, 0.3125, 0.5, 0.3125, 0.5, 0.3125, 0.5156, 0.3125, 0.5, 0.3125, 0.5156, 0.3125, 0.5156, 0.3125, 0.5, 0.375, 0.4375, 0.375, 0.4375, 0.375, 0.4375, 0.375, 0.4375, 0.375, 0.4375, 0.375, 0.4375, 0.375, 0.4375, 0.375, 0.4375, 0.3125, 0.5156, 0.3125, 0.5156, 0.3125, 0.5156, 0.3125, 0.5156, 0.375, 0.2656, 0.375, 0.2812, 0.375, 0.2812, 0.375, 0.2656, 0.1875, 0.5625, 0.1562, 0.5625, 0.1562, 0.5625, 0.1875, 0.5625, 0.1875, 0.5625, 0.1562, 0.5625, 0.1562, 0.5625, 0.1875, 0.5625, 0.375, 0.2656, 0.375, 0.2812, 0.375, 0.2812, 0.375, 0.2656, 0.1875, 0.5625, 0.1562, 0.5625, 0.1562, 0.5625, 0.1875, 0.5625, 0.375, 0.2656, 0.375, 0.2812, 0.375, 0.2812, 0.375, 0.2656, 0.1406, 0.5, 0.1562, 0.5, 0.1562, 0.5156, 0.1406, 0.5156, 0.8125, 0.5, 0.8438, 0.5, 0.8438, 0.5156, 0.8125, 0.5156, 0.8125, 0.5156, 0.8438, 0.5156, 0.8438, 0.5312, 0.8125, 0.5312, 0.1406, 0.5156, 0.1562, 0.5156, 0.1562, 0.5312, 0.1406, 0.5312, 0.375, 0.2656, 0.375, 0.2812, 0.375, 0.2812, 0.375, 0.2656, 0.1406, 0.5312, 0.1562, 0.5312, 0.1562, 0.5625, 0.1406, 0.5625, 0.375, 0.9375, 0.375, 0.9688, 0.375, 0.9688, 0.375, 0.9375, 0.1406, 0.7344, 0.1562, 0.7344, 0.1562, 0.75, 0.1406, 0.75, 0.1406, 0.5625, 0.1562, 0.5625, 0.1562, 0.625, 0.1406, 0.625, 0.1406, 0.6875, 0.1562, 0.6875, 0.1562, 0.6875, 0.1406, 0.6875, 0.375, 0.2656, 0.625, 0.2656, 0.625, 0.2812, 0.375, 0.2812, 0.1875, 0.5625, 0.1562, 0.5625, 0.1562, 0.5625, 0.1875, 0.5625, 0.1406, 0.625, 0.1562, 0.625, 0.1562, 0.6875, 0.1406, 0.6875, 0.8125, 0.625, 0.8438, 0.625, 0.8438, 0.6875, 0.8125, 0.6875, 0.8125, 0.5312, 0.8438, 0.5312, 0.8438, 0.5625, 0.8125, 0.5625, 0.8125, 0.5625, 0.8438, 0.5625, 0.8438, 0.625, 0.8125, 0.625, 0.8125, 0.7344, 0.8438, 0.7344, 0.8438, 0.75, 0.8125, 0.75, 0.375, 0.9375, 0.625, 0.9375, 0.625, 0.9688, 0.375, 0.9688, 0.125, 0.625, 0.1406, 0.625, 0.1406, 0.6875, 0.125, 0.6875, 0.375, 0.25, 0.625, 0.25, 0.625, 0.2656, 0.375, 0.2656, 0.125, 0.6875, 0.1406, 0.6875, 0.1406, 0.6875, 0.125, 0.6875, 0.125, 0.5625, 0.1406, 0.5625, 0.1406, 0.625, 0.125, 0.625, 0.125, 0.7344, 0.1406, 0.7344, 0.1406, 0.75, 0.125, 0.75, 0.125, 0.5312, 0.1406, 0.5312, 0.1406, 0.5625, 0.125, 0.5625, 0.375, 0.25, 0.375, 0.2656, 0.375, 0.2656, 0.375, 0.25, 0.125, 0.5156, 0.1406, 0.5156, 0.1406, 0.5312, 0.125, 0.5312, 0.125, 0.5, 0.1406, 0.5, 0.1406, 0.5156, 0.125, 0.5156, 0.375, 0.25, 0.375, 0.2656, 0.375, 0.2656, 0.375, 0.25, 0.375, 0.25, 0.375, 0.2656, 0.375, 0.2656, 0.375, 0.25, 0.375, 0.25, 0.375, 0.2656, 0.375, 0.2656, 0.375, 0.25, 0.1562, 0.5625, 0.1406, 0.5625, 0.1406, 0.5625, 0.1562, 0.5625, 0.1562, 0.5625, 0.1406, 0.5625, 0.1406, 0.5625, 0.1562, 0.5625, 0.1562, 0.5625, 0.1406, 0.5625, 0.1406, 0.5625, 0.1562, 0.5625, 0.8438, 0.5, 0.8594, 0.5, 0.8594, 0.5156, 0.8438, 0.5156, 0.8438, 0.5156, 0.8594, 0.5156, 0.8594, 0.5312, 0.8438, 0.5312, 0.375, 0.9688, 0.375, 0.9844, 0.375, 0.9844, 0.375, 0.9688, 0.1562, 0.5625, 0.1406, 0.5625, 0.1406, 0.5625, 0.1562, 0.5625, 0.8438, 0.625, 0.8594, 0.625, 0.8594, 0.6875, 0.8438, 0.6875, 0.8438, 0.5312, 0.8594, 0.5312, 0.8594, 0.5625, 0.8438, 0.5625, 0.8438, 0.5625, 0.8594, 0.5625, 0.8594, 0.625, 0.8438, 0.625, 0.8438, 0.7344, 0.8594, 0.7344, 0.8594, 0.75, 0.8438, 0.75, 0.375, 0.9688, 0.625, 0.9688, 0.625, 0.9844, 0.375, 0.9844, 0.1406, 0.5625, 0.125, 0.5625, 0.125, 0.5625, 0.1406, 0.5625, 0.1406, 0.5625, 0.125, 0.5625, 0.125, 0.5625, 0.1406, 0.5625, 0.375, 0.1875, 0.375, 0.1875, 0.375, 0.1875, 0.375, 0.1875, 0.1406, 0.5625, 0.1406, 0.5625, 0.1406, 0.5625, 0.1406, 0.5625, 0.375, 0.1875, 0.375, 0.1875, 0.375, 0.1875, 0.375, 0.1875, 0.1406, 0.5625, 0.125, 0.5625, 0.125, 0.5625, 0.1406, 0.5625, 0.8438, 0.6875, 0.8594, 0.6875, 0.8594, 0.7188, 0.8438, 0.7188, 0.125, 0.6875, 0.1406, 0.6875, 0.1406, 0.7188, 0.125, 0.7188, 0.8125, 0.6875, 0.8438, 0.6875, 0.8438, 0.7188, 0.8125, 0.7188, 0.1406, 0.6875, 0.1562, 0.6875, 0.1562, 0.7188, 0.1406, 0.7188, 0.3438, 0.6875, 0.3594, 0.6875, 0.3594, 0.7188, 0.3438, 0.7188, 0.625, 0.6875, 0.6406, 0.6875, 0.6406, 0.7188, 0.625, 0.7188, 0.6562, 0.6875, 0.6719, 0.6875, 0.6719, 0.7188, 0.6562, 0.7188, 0.3125, 0.6875, 0.3281, 0.6875, 0.3281, 0.7188, 0.3125, 0.7188, 0.375, 0.6875, 0.375, 0.7188, 0.375, 0.7188, 0.375, 0.6875, 0.3125, 0.7344, 0.3125, 0.7188, 0.3125, 0.7188, 0.3125, 0.7344, 0.3125, 0.7344, 0.3125, 0.7188, 0.3125, 0.7188, 0.3125, 0.7344, 0.375, 0.6875, 0.375, 0.7188, 0.375, 0.7188, 0.375, 0.6875, 0.6406, 0.6875, 0.6562, 0.6875, 0.6562, 0.7188, 0.6406, 0.7188, 0.3281, 0.6875, 0.3438, 0.6875, 0.3438, 0.7188, 0.3281, 0.7188, 0.3125, 0.7344, 0.3125, 0.7188, 0.3125, 0.7188, 0.3125, 0.7344, 0.375, 0.6875, 0.375, 0.7188, 0.375, 0.7188, 0.375, 0.6875, 0.375, 0.6875, 0.375, 0.7188, 0.375, 0.7188, 0.375, 0.6875, 0.3125, 0.7344, 0.3125, 0.7188, 0.3125, 0.7188, 0.3125, 0.7344, 0.3594, 0.6875, 0.375, 0.6875, 0.375, 0.7188, 0.3594, 0.7188, 0.1875, 0.6875, 0.1875, 0.7188, 0.1875, 0.7188, 0.1875, 0.6875, 0.375, 0.01562, 0.375, 0.03125, 0.375, 0.03125, 0.375, 0.01562, 0.1562, 0.6875, 0.1875, 0.6875, 0.1875, 0.7188, 0.1562, 0.7188, 0.25, 0.6875, 0.3125, 0.6875, 0.3125, 0.7188, 0.25, 0.7188, 0.6719, 0.6875, 0.6875, 0.6875, 0.6875, 0.7188, 0.6719, 0.7188, 0.75, 0.6875, 0.8125, 0.6875, 0.8125, 0.7188, 0.75, 0.7188, 0.375, 0.01562, 0.625, 0.01562, 0.625, 0.03125, 0.375, 0.03125, 0.1875, 0.6875, 0.25, 0.6875, 0.25, 0.7188, 0.1875, 0.7188, 0.6875, 0.6875, 0.75, 0.6875, 0.75, 0.7188, 0.6875, 0.7188, 0.8594, 0.6875, 0.875, 0.6875, 0.875, 0.7188, 0.8594, 0.7188, 0.375, 0.6875, 0.625, 0.6875, 0.625, 0.7188, 0.375, 0.7188, 0.375, 0.0, 0.625, 0.0, 0.625, 0.01562, 0.375, 0.01562, 0.375, 0.0, 0.375, 0.01562, 0.375, 0.01562, 0.375, 0.0, 0.3125, 0.75, 0.3125, 0.7344, 0.3125, 0.7344, 0.3125, 0.75, 0.3125, 0.75, 0.3125, 0.7344, 0.3125, 0.7344, 0.3125, 0.75, 0.3125, 0.7344, 0.3125, 0.75, 0.3125, 0.75, 0.3125, 0.7344, 0.3125, 0.75, 0.3125, 0.7344, 0.3125, 0.7344, 0.3125, 0.75, 0.8438, 0.7188, 0.8594, 0.7188, 0.8594, 0.7344, 0.8438, 0.7344, 0.125, 0.7188, 0.1406, 0.7188, 0.1406, 0.7344, 0.125, 0.7344, 0.8125, 0.7188, 0.8438, 0.7188, 0.8438, 0.7344, 0.8125, 0.7344, 0.1406, 0.7188, 0.1562, 0.7188, 0.1562, 0.7344, 0.1406, 0.7344, 0.3438, 0.7188, 0.3594, 0.7188, 0.3594, 0.7344, 0.3438, 0.7344, 0.625, 0.7188, 0.6406, 0.7188, 0.6406, 0.7344, 0.625, 0.7344, 0.6562, 0.7188, 0.6719, 0.7188, 0.6719, 0.7344, 0.6562, 0.7344, 0.3125, 0.7188, 0.3281, 0.7188, 0.3281, 0.7344, 0.3125, 0.7344, 0.375, 0.7188, 0.375, 0.7344, 0.375, 0.7344, 0.375, 0.7188, 0.375, 0.7188, 0.375, 0.7344, 0.375, 0.7344, 0.375, 0.7188, 0.6406, 0.7188, 0.6562, 0.7188, 0.6562, 0.7344, 0.6406, 0.7344, 0.3281, 0.7188, 0.3438, 0.7188, 0.3438, 0.7344, 0.3281, 0.7344, 0.375, 0.7188, 0.375, 0.7344, 0.375, 0.7344, 0.375, 0.7188, 0.375, 0.7188, 0.375, 0.7344, 0.375, 0.7344, 0.375, 0.7188, 0.3594, 0.7188, 0.375, 0.7188, 0.375, 0.7344, 0.3594, 0.7344, 0.1875, 0.7188, 0.1875, 0.7344, 0.1875, 0.7344, 0.1875, 0.7188, 0.1562, 0.7188, 0.1875, 0.7188, 0.1875, 0.7344, 0.1562, 0.7344, 0.25, 0.7188, 0.3125, 0.7188, 0.3125, 0.7344, 0.25, 0.7344, 0.6719, 0.7188, 0.6875, 0.7188, 0.6875, 0.7344, 0.6719, 0.7344, 0.75, 0.7188, 0.8125, 0.7188, 0.8125, 0.7344, 0.75, 0.7344, 0.1875, 0.7188, 0.25, 0.7188, 0.25, 0.7344, 0.1875, 0.7344, 0.6875, 0.7188, 0.75, 0.7188, 0.75, 0.7344, 0.6875, 0.7344, 0.8594, 0.7188, 0.875, 0.7188, 0.875, 0.7344, 0.8594, 0.7344, 0.375, 0.7188, 0.625, 0.7188, 0.625, 0.7344, 0.375, 0.7344, 0.3125, 0.75, 0.3125, 0.7344, 0.3125, 0.7344, 0.3125, 0.75, 0.3125, 0.75, 0.3125, 0.7344, 0.3125, 0.7344, 0.3125, 0.75, 0.3125, 0.7344, 0.3125, 0.7344, 0.3125, 0.7344, 0.3125, 0.7344, 0.375, 0.8125, 0.375, 0.8125, 0.375, 0.8125, 0.375, 0.8125, 0.3125, 0.7344, 0.3125, 0.7344, 0.3125, 0.7344, 0.3125, 0.7344, 0.375, 0.8125, 0.375, 0.8125, 0.375, 0.8125, 0.375, 0.8125])
me_cubo.materials.append(mat_material_001)
me_cubo.use_remesh_fix_poles = True
me_cubo.use_remesh_preserve_attributes = False
me_cubo.update()
me_cubo_001 = bpy.data.meshes.new('Cubo.001')
me_cubo_001.from_pydata([(-0.9743, -0.9852, -0.07538), (-0.9743, -0.9852, 0.07538), (-0.9743, 0.9852, -0.07538), (-0.9743, 0.9852, 0.07538), (0.9743, -0.9852, -0.07538), (0.9743, -0.9852, 0.07538), (0.9743, 0.9852, -0.07538), (0.9743, 0.9852, 0.07538)], [], [(0, 1, 3, 2), (2, 3, 7, 6), (6, 7, 5, 4), (4, 5, 1, 0), (2, 6, 4, 0), (7, 3, 1, 5)])
_uv = me_cubo_001.uv_layers.new(name='MapaUV')
_uv.uv.foreach_set('vector', [0.375, 0.0, 0.625, 0.0, 0.625, 0.25, 0.375, 0.25, 0.375, 0.25, 0.625, 0.25, 0.625, 0.5, 0.375, 0.5, 0.375, 0.5, 0.625, 0.5, 0.625, 0.75, 0.375, 0.75, 0.375, 0.75, 0.625, 0.75, 0.625, 1.0, 0.375, 1.0, 0.125, 0.5, 0.375, 0.5, 0.375, 0.75, 0.125, 0.75, 0.625, 0.5, 0.875, 0.5, 0.875, 0.75, 0.625, 0.75])
me_cubo_001.materials.append(mat_material_004)
me_cubo_001.use_remesh_fix_poles = True
me_cubo_001.use_remesh_preserve_attributes = False
me_cubo_001.update()
me_cubo_004 = bpy.data.meshes.new('Cubo.004')
me_cubo_004.from_pydata([(-0.1052, -0.1034, -0.7243), (-0.1052, -0.1034, 0.7243), (-0.1052, 0.1034, -0.7243), (-0.1052, 0.1034, 0.7243), (0.1052, -0.1034, -0.7243), (0.1052, -0.1034, 0.7243), (0.1052, 0.1034, -0.7243), (0.1052, 0.1034, 0.7243), (-0.1052, -0.1034, 0.0), (-0.1052, 0.1034, 0.0), (0.1052, 0.1034, 0.0), (0.1052, -0.1034, 0.0), (-0.1052, -0.1034, 0.3622), (-0.1052, 0.1034, 0.3622), (0.1052, 0.1034, 0.3622), (0.1052, -0.1034, 0.3622), (-0.1052, -0.1034, 0.5432), (-0.1052, 0.1034, 0.5432), (0.1052, 0.1034, 0.5432), (0.1052, -0.1034, 0.5432), (-0.1052, -0.1034, 0.6338), (-0.1052, 0.1034, 0.6338), (0.1052, 0.1034, 0.6338), (0.1052, -0.1034, 0.6338), (-0.1052, 0.1034, 0.4527), (0.1052, 0.1034, 0.4527), (0.1052, -0.1034, 0.4527), (-0.1052, -0.1034, 0.4527), (-0.1052, 0.1034, 0.1811), (0.1052, 0.1034, 0.1811), (0.1052, -0.1034, 0.1811), (-0.1052, -0.1034, 0.1811), (-0.1052, 0.1034, 0.09054), (0.1052, 0.1034, 0.09054), (0.1052, -0.1034, 0.09054), (-0.1052, -0.1034, 0.09054), (-0.1052, -1.671, 0.5432), (0.1052, -1.671, 0.5432), (-0.1052, -1.671, 0.6338), (0.1052, -1.671, 0.6338), (0.1052, -1.671, 0.4527), (-0.1052, -1.671, 0.4527), (-0.1052, 0.1034, -0.3622), (0.1052, 0.1034, -0.3622), (0.1052, -0.1034, -0.3622), (-0.1052, -0.1034, -0.3622), (-0.1052, -0.1034, -0.1811), (-0.1052, 0.1034, -0.1811), (0.1052, 0.1034, -0.1811), (0.1052, -0.1034, -0.1811), (-0.1052, 0.1034, -0.2716), (0.1052, 0.1034, -0.2716), (0.1052, -0.1034, -0.2716), (-0.1052, -0.1034, -0.2716), (0.1052, -1.669, -0.3622), (-0.1052, -1.669, -0.3622), (-0.1052, -1.669, -0.1811), (0.1052, -1.669, -0.1811), (0.1052, -1.669, -0.2716), (-0.1052, -1.669, -0.2716)], [], [(20, 1, 3, 21), (21, 3, 7, 22), (22, 7, 5, 23), (23, 5, 1, 20), (2, 6, 4, 0), (7, 3, 1, 5), (49, 11, 8, 46), (48, 10, 11, 49), (47, 9, 10, 48), (46, 8, 9, 47), (30, 15, 12, 31), (29, 14, 15, 30), (28, 13, 14, 29), (31, 12, 13, 28), (26, 19, 37, 40), (25, 18, 19, 26), (24, 17, 18, 25), (27, 16, 17, 24), (16, 27, 41, 36), (18, 22, 23, 19), (17, 21, 22, 18), (16, 20, 21, 17), (12, 27, 24, 13), (13, 24, 25, 14), (14, 25, 26, 15), (15, 26, 27, 12), (35, 31, 28, 32), (32, 28, 29, 33), (33, 29, 30, 34), (34, 30, 31, 35), (11, 34, 35, 8), (10, 33, 34, 11), (9, 32, 33, 10), (8, 35, 32, 9), (40, 37, 36, 41), (37, 39, 38, 36), (19, 23, 39, 37), (27, 26, 40, 41), (23, 20, 38, 39), (20, 16, 36, 38), (0, 45, 42, 2), (2, 42, 43, 6), (6, 43, 44, 4), (4, 44, 45, 0), (53, 46, 47, 50), (50, 47, 48, 51), (51, 48, 49, 52), (44, 52, 58, 54), (49, 46, 56, 57), (43, 51, 52, 44), (42, 50, 51, 43), (45, 53, 50, 42), (58, 57, 56, 59), (54, 58, 59, 55), (52, 49, 57, 58), (45, 44, 54, 55), (53, 45, 55, 59), (46, 53, 59, 56)])
_uv = me_cubo_004.uv_layers.new(name='MapaUV')
_uv.uv.foreach_set('vector', [0.6094, 0.0, 0.625, 0.0, 0.625, 0.25, 0.6094, 0.25, 0.6094, 0.25, 0.625, 0.25, 0.625, 0.5, 0.6094, 0.5, 0.6094, 0.5, 0.625, 0.5, 0.625, 0.75, 0.6094, 0.75, 0.6094, 0.75, 0.625, 0.75, 0.625, 1.0, 0.6094, 1.0, 0.125, 0.5, 0.375, 0.5, 0.375, 0.75, 0.125, 0.75, 0.625, 0.5, 0.875, 0.5, 0.875, 0.75, 0.625, 0.75, 0.4688, 0.75, 0.5, 0.75, 0.5, 1.0, 0.4688, 1.0, 0.4688, 0.5, 0.5, 0.5, 0.5, 0.75, 0.4688, 0.75, 0.4688, 0.25, 0.5, 0.25, 0.5, 0.5, 0.4688, 0.5, 0.4688, 0.0, 0.5, 0.0, 0.5, 0.25, 0.4688, 0.25, 0.5312, 0.75, 0.5625, 0.75, 0.5625, 1.0, 0.5312, 1.0, 0.5312, 0.5, 0.5625, 0.5, 0.5625, 0.75, 0.5312, 0.75, 0.5312, 0.25, 0.5625, 0.25, 0.5625, 0.5, 0.5312, 0.5, 0.5312, 0.0, 0.5625, 0.0, 0.5625, 0.25, 0.5312, 0.25, 0.5781, 0.75, 0.5938, 0.75, 0.5938, 0.75, 0.5781, 0.75, 0.5781, 0.5, 0.5938, 0.5, 0.5938, 0.75, 0.5781, 0.75, 0.5781, 0.25, 0.5938, 0.25, 0.5938, 0.5, 0.5781, 0.5, 0.5781, 0.0, 0.5938, 0.0, 0.5938, 0.25, 0.5781, 0.25, 0.5938, 0.0, 0.5781, 0.0, 0.5781, 0.0, 0.5938, 0.0, 0.5938, 0.5, 0.6094, 0.5, 0.6094, 0.75, 0.5938, 0.75, 0.5938, 0.25, 0.6094, 0.25, 0.6094, 0.5, 0.5938, 0.5, 0.5938, 0.0, 0.6094, 0.0, 0.6094, 0.25, 0.5938, 0.25, 0.5625, 0.0, 0.5781, 0.0, 0.5781, 0.25, 0.5625, 0.25, 0.5625, 0.25, 0.5781, 0.25, 0.5781, 0.5, 0.5625, 0.5, 0.5625, 0.5, 0.5781, 0.5, 0.5781, 0.75, 0.5625, 0.75, 0.5625, 0.75, 0.5781, 0.75, 0.5781, 1.0, 0.5625, 1.0, 0.5156, 0.0, 0.5312, 0.0, 0.5312, 0.25, 0.5156, 0.25, 0.5156, 0.25, 0.5312, 0.25, 0.5312, 0.5, 0.5156, 0.5, 0.5156, 0.5, 0.5312, 0.5, 0.5312, 0.75, 0.5156, 0.75, 0.5156, 0.75, 0.5312, 0.75, 0.5312, 1.0, 0.5156, 1.0, 0.5, 0.75, 0.5156, 0.75, 0.5156, 1.0, 0.5, 1.0, 0.5, 0.5, 0.5156, 0.5, 0.5156, 0.75, 0.5, 0.75, 0.5, 0.25, 0.5156, 0.25, 0.5156, 0.5, 0.5, 0.5, 0.5, 0.0, 0.5156, 0.0, 0.5156, 0.25, 0.5, 0.25, 0.5781, 0.75, 0.5938, 0.75, 0.5938, 1.0, 0.5781, 1.0, 0.5938, 0.75, 0.6094, 0.75, 0.6094, 1.0, 0.5938, 1.0, 0.5938, 0.75, 0.6094, 0.75, 0.6094, 0.75, 0.5938, 0.75, 0.5781, 1.0, 0.5781, 0.75, 0.5781, 0.75, 0.5781, 1.0, 0.6094, 0.75, 0.6094, 1.0, 0.6094, 1.0, 0.6094, 0.75, 0.6094, 0.0, 0.5938, 0.0, 0.5938, 0.0, 0.6094, 0.0, 0.375, 0.0, 0.4375, 0.0, 0.4375, 0.25, 0.375, 0.25, 0.375, 0.25, 0.4375, 0.25, 0.4375, 0.5, 0.375, 0.5, 0.375, 0.5, 0.4375, 0.5, 0.4375, 0.75, 0.375, 0.75, 0.375, 0.75, 0.4375, 0.75, 0.4375, 1.0, 0.375, 1.0, 0.4531, 0.0, 0.4688, 0.0, 0.4688, 0.25, 0.4531, 0.25, 0.4531, 0.25, 0.4688, 0.25, 0.4688, 0.5, 0.4531, 0.5, 0.4531, 0.5, 0.4688, 0.5, 0.4688, 0.75, 0.4531, 0.75, 0.4375, 0.75, 0.4531, 0.75, 0.4531, 0.75, 0.4375, 0.75, 0.4688, 0.75, 0.4688, 1.0, 0.4688, 1.0, 0.4688, 0.75, 0.4375, 0.5, 0.4531, 0.5, 0.4531, 0.75, 0.4375, 0.75, 0.4375, 0.25, 0.4531, 0.25, 0.4531, 0.5, 0.4375, 0.5, 0.4375, 0.0, 0.4531, 0.0, 0.4531, 0.25, 0.4375, 0.25, 0.4531, 0.75, 0.4688, 0.75, 0.4688, 1.0, 0.4531, 1.0, 0.4375, 0.75, 0.4531, 0.75, 0.4531, 1.0, 0.4375, 1.0, 0.4531, 0.75, 0.4688, 0.75, 0.4688, 0.75, 0.4531, 0.75, 0.4375, 1.0, 0.4375, 0.75, 0.4375, 0.75, 0.4375, 1.0, 0.4531, 0.0, 0.4375, 0.0, 0.4375, 0.0, 0.4531, 0.0, 0.4688, 0.0, 0.4531, 0.0, 0.4531, 0.0, 0.4688, 0.0])
me_cubo_004.materials.append(mat_material_003)
me_cubo_004.use_remesh_fix_poles = True
me_cubo_004.use_remesh_preserve_attributes = False
me_cubo_004.update()
me_cubo_005 = bpy.data.meshes.new('Cubo.005')
me_cubo_005.from_pydata([(-0.1052, -0.1034, -0.7243), (-0.1052, -0.1034, 0.7243), (-0.1052, 0.1034, -0.7243), (-0.1052, 0.1034, 0.7243), (0.1052, -0.1034, -0.7243), (0.1052, -0.1034, 0.7243), (0.1052, 0.1034, -0.7243), (0.1052, 0.1034, 0.7243)], [], [(0, 1, 3, 2), (2, 3, 7, 6), (6, 7, 5, 4), (4, 5, 1, 0), (2, 6, 4, 0), (7, 3, 1, 5)])
_uv = me_cubo_005.uv_layers.new(name='MapaUV')
_uv.uv.foreach_set('vector', [0.375, 0.0, 0.625, 0.0, 0.625, 0.25, 0.375, 0.25, 0.375, 0.25, 0.625, 0.25, 0.625, 0.5, 0.375, 0.5, 0.375, 0.5, 0.625, 0.5, 0.625, 0.75, 0.375, 0.75, 0.375, 0.75, 0.625, 0.75, 0.625, 1.0, 0.375, 1.0, 0.125, 0.5, 0.375, 0.5, 0.375, 0.75, 0.125, 0.75, 0.625, 0.5, 0.875, 0.5, 0.875, 0.75, 0.625, 0.75])
me_cubo_005.materials.append(mat_material_002)
me_cubo_005.use_remesh_fix_poles = True
me_cubo_005.use_remesh_preserve_attributes = False
me_cubo_005.update()

# ---- objects
ob_light = bpy.data.objects.new('Light', light_light)
ob_camera = bpy.data.objects.new('Camera', cam_camera)
ob_cubo = bpy.data.objects.new('Cubo', me_cubo)
ob_cubo_001 = bpy.data.objects.new('Cubo.001', me_cubo_001)
ob_cubo_002 = bpy.data.objects.new('Cubo.002', me_cubo_004)
ob_cubo_003 = bpy.data.objects.new('Cubo.003', me_cubo_005)

# ---- transforms, parenting, visibility, modifiers, constraints
ob_light.location = (4.076, 1.005, 5.904)
ob_light.rotation_euler = (0.6503, 0.05522, 1.866)
ob_light.lock_rotations_4d = False
ob_light.empty_display_type = 'ARROWS'
ob_light.color = (0.0, 0.0, 0.0, 0.0)
ob_light.lineart.crease_threshold = 0.0
ob_camera.location = (7.359, -6.926, 4.958)
ob_camera.rotation_euler = (1.109, 0.0, 0.8149)
ob_camera.lock_rotations_4d = False
ob_camera.empty_display_type = 'ARROWS'
ob_camera.color = (0.0, 0.0, 0.0, 0.0)
ob_camera.display_type = 'WIRE'
ob_camera.lineart.crease_threshold = 0.0
ob_cubo.location = (0.128, 0.1329, 0.7678)
ob_cubo_001.location = (0.127, 0.1359, 0.9548)
ob_cubo_002.location = (1.072, 0.9991, 1.941)
ob_cubo_002.rotation_euler = (0.002365, 0.0807, 0.01668)
ob_cubo_002.scale = (1.004, 1.0, 1.454)
ob_cubo_003.location = (1.091, -0.7389, 1.956)
ob_cubo_003.rotation_euler = (0.002365, 0.0807, 0.01668)
ob_cubo_003.scale = (1.004, 1.0, 1.454)

# ---- collection membership
col_collection.objects.link(ob_light)
col_collection.objects.link(ob_camera)
col_collection.objects.link(ob_cubo)
col_collection.objects.link(ob_cubo_001)
col_collection.objects.link(ob_cubo_002)
col_collection.objects.link(ob_cubo_003)

# ---- scene / render settings (as saved in the file)
scene.camera = ob_camera
scene.frame_start = 1; scene.frame_end = 250; scene.frame_set(1)
scene.render.engine = 'BLENDER_EEVEE_NEXT'
scene.cycles.sampling_pattern = 'TABULATED_SOBOL'
scene.cycles.use_light_tree = False
scene.view_settings.view_transform = 'Filmic'
bpy.context.view_layer.update()
